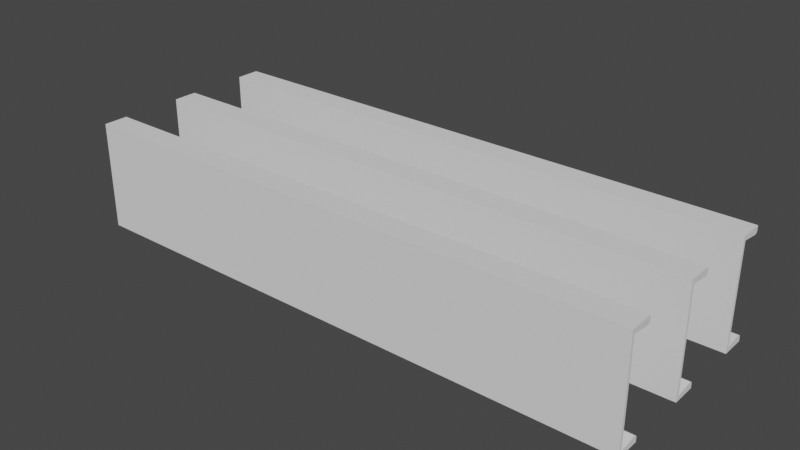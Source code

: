 # Source: Beam_C_Channel_01.blend  (saved by Blender 3.0.42; exported with 4.5.12 LTS)
import bpy
from mathutils import Matrix  # noqa: F401  (used for matrix-valued properties, if any)

bpy.ops.wm.read_factory_settings(use_empty=True)
scene = bpy.context.scene
scene.name = 'Scene'

# ---- collections
col_ifcproject_my_project = bpy.data.collections.new('IfcProject/My Project'); scene.collection.children.link(col_ifcproject_my_project)
col_ifcsite_my_site = bpy.data.collections.new('IfcSite/My Site'); col_ifcproject_my_project.children.link(col_ifcsite_my_site)
col_ifcbuilding_my_building = bpy.data.collections.new('IfcBuilding/My Building'); col_ifcsite_my_site.children.link(col_ifcbuilding_my_building)
col_ifcbuildingstorey_my_storey = bpy.data.collections.new('IfcBuildingStorey/My Storey'); col_ifcbuilding_my_building.children.link(col_ifcbuildingstorey_my_storey)
col_types = bpy.data.collections.new('Types'); col_ifcproject_my_project.children.link(col_types)

# ---- materials (node trees are filled in below, after node groups)
mat_c_steel_beam_1_mat = bpy.data.materials.new('C STEEL BEAM 1 MAT')
mat_c_steel_beam_1_mat.use_transparent_shadow = False

# ---- material node trees

# ---- world
world_world = bpy.data.worlds.new('World'); scene.world = world_world
world_world.use_nodes = True; world_world.node_tree.nodes.clear()
_N = world_world.node_tree.nodes; _L = world_world.node_tree.links
n0 = _N.new('ShaderNodeOutputWorld'); n0.name = 'World Output'; n0.location = (300, 300)
n1 = _N.new('ShaderNodeBackground'); n1.name = 'Background'; n1.location = (10, 300)
n1.inputs[0].default_value = (0.05088, 0.05088, 0.05088, 1.0)
_L.new(n1.outputs[0], n0.inputs[0])
n0.is_active_output = True
world_world.color = (0.05088, 0.05088, 0.05088)
world_world.use_sun_shadow = False
world_world.sun_shadow_jitter_overblur = 0.0

# ---- meshes
me_20_83 = bpy.data.meshes.new('20/83')
me_20_83.from_pydata([(-0.04318, -0.1905, 0.0), (-0.04318, -0.1905, 2.0), (0.04318, -0.1905, 2.0), (0.04318, -0.1905, 0.0), (0.04318, -0.1755, 2.0), (0.04318, -0.1755, 0.0), (0.04287, -0.173, 2.0), (0.04197, -0.1706, 2.0), (0.04053, -0.1685, 2.0), (0.03864, -0.1669, 2.0), (0.03639, -0.1657, 2.0), (0.03394, -0.1651, 2.0), (0.03142, -0.1652, 2.0), (0.03142, -0.1652, 0.0), (0.04287, -0.173, 0.0), (0.04197, -0.1706, 0.0), (0.04053, -0.1685, 0.0), (0.03864, -0.1669, 0.0), (0.03639, -0.1657, 0.0), (0.03394, -0.1651, 0.0), (-0.03302, -0.1736, 2.0), (-0.03302, -0.1736, 0.0), (-0.03302, 0.1736, 2.0), (-0.03302, 0.1736, 0.0), (0.03142, 0.1652, 2.0), (0.03142, 0.1652, 0.0), (0.03394, 0.1651, 2.0), (0.03639, 0.1657, 2.0), (0.03864, 0.1669, 2.0), (0.04053, 0.1685, 2.0), (0.04197, 0.1706, 2.0), (0.04287, 0.173, 2.0), (0.04318, 0.1755, 2.0), (0.04318, 0.1755, 0.0), (0.03394, 0.1651, 0.0), (0.03639, 0.1657, 0.0), (0.03864, 0.1669, 0.0), (0.04053, 0.1685, 0.0), (0.04197, 0.1706, 0.0), (0.04287, 0.173, 0.0), (0.04318, 0.1905, 2.0), (0.04318, 0.1905, 0.0), (-0.04318, 0.1905, 2.0), (-0.04318, 0.1905, 0.0)], [], [(1, 0, 3), (2, 1, 3), (2, 3, 5), (4, 2, 5), (4, 5, 14), (6, 4, 14), (7, 6, 15), (8, 7, 15), (6, 14, 15), (8, 15, 16), (9, 8, 17), (8, 16, 17), (10, 9, 18), (11, 10, 18), (9, 17, 18), (11, 18, 19), (12, 11, 13), (11, 19, 13), (12, 13, 21), (20, 12, 21), (20, 21, 23), (22, 20, 23), (22, 23, 25), (24, 22, 25), (24, 25, 34), (26, 24, 34), (27, 26, 35), (26, 34, 35), (28, 27, 36), (27, 35, 36), (29, 28, 37), (28, 36, 37), (30, 29, 38), (31, 30, 38), (29, 37, 38), (31, 38, 39), (32, 31, 33), (31, 39, 33), (32, 33, 41), (40, 32, 41), (40, 41, 43), (42, 40, 43), (42, 43, 0), (1, 42, 0), (0, 21, 3), (3, 21, 13), (3, 13, 5), (14, 5, 16), (15, 14, 16), (18, 17, 16), (19, 18, 16), (13, 19, 16), (5, 13, 16), (34, 25, 35), (36, 35, 37), (38, 37, 33), (39, 38, 33), (35, 25, 33), (37, 35, 33), (25, 23, 41), (23, 43, 41), (33, 25, 41), (21, 0, 43), (23, 21, 43), (2, 20, 1), (12, 20, 2), (4, 12, 2), (8, 4, 6), (8, 6, 7), (8, 9, 10), (8, 10, 11), (8, 11, 12), (8, 12, 4), (27, 24, 26), (29, 27, 28), (32, 29, 30), (32, 30, 31), (32, 24, 27), (32, 27, 29), (40, 22, 24), (40, 42, 22), (40, 24, 32), (42, 1, 20), (42, 20, 22)])
me_20_83.materials.append(mat_c_steel_beam_1_mat)
me_20_83.use_remesh_fix_poles = True
me_20_83.use_remesh_preserve_attributes = False
me_20_83.update()
me_20_109 = bpy.data.meshes.new('20/109')
me_20_109.from_pydata([(-0.04318, -0.1905, 0.0), (-0.04318, -0.1905, 2.0), (0.04318, -0.1905, 2.0), (0.04318, -0.1905, 0.0), (0.04318, -0.1755, 2.0), (0.04318, -0.1755, 0.0), (0.04287, -0.173, 2.0), (0.04197, -0.1706, 2.0), (0.04053, -0.1685, 2.0), (0.03864, -0.1669, 2.0), (0.03639, -0.1657, 2.0), (0.03394, -0.1651, 2.0), (0.03142, -0.1652, 2.0), (0.03142, -0.1652, 0.0), (0.04287, -0.173, 0.0), (0.04197, -0.1706, 0.0), (0.04053, -0.1685, 0.0), (0.03864, -0.1669, 0.0), (0.03639, -0.1657, 0.0), (0.03394, -0.1651, 0.0), (-0.03302, -0.1736, 2.0), (-0.03302, -0.1736, 0.0), (-0.03302, 0.1736, 2.0), (-0.03302, 0.1736, 0.0), (0.03142, 0.1652, 2.0), (0.03142, 0.1652, 0.0), (0.03394, 0.1651, 2.0), (0.03639, 0.1657, 2.0), (0.03864, 0.1669, 2.0), (0.04053, 0.1685, 2.0), (0.04197, 0.1706, 2.0), (0.04287, 0.173, 2.0), (0.04318, 0.1755, 2.0), (0.04318, 0.1755, 0.0), (0.03394, 0.1651, 0.0), (0.03639, 0.1657, 0.0), (0.03864, 0.1669, 0.0), (0.04053, 0.1685, 0.0), (0.04197, 0.1706, 0.0), (0.04287, 0.173, 0.0), (0.04318, 0.1905, 2.0), (0.04318, 0.1905, 0.0), (-0.04318, 0.1905, 2.0), (-0.04318, 0.1905, 0.0)], [], [(1, 0, 3), (2, 1, 3), (2, 3, 5), (4, 2, 5), (4, 5, 14), (6, 4, 14), (7, 6, 15), (8, 7, 15), (6, 14, 15), (8, 15, 16), (9, 8, 17), (8, 16, 17), (10, 9, 18), (11, 10, 18), (9, 17, 18), (11, 18, 19), (12, 11, 13), (11, 19, 13), (12, 13, 21), (20, 12, 21), (20, 21, 23), (22, 20, 23), (22, 23, 25), (24, 22, 25), (24, 25, 34), (26, 24, 34), (27, 26, 35), (26, 34, 35), (28, 27, 36), (27, 35, 36), (29, 28, 37), (28, 36, 37), (30, 29, 38), (31, 30, 38), (29, 37, 38), (31, 38, 39), (32, 31, 33), (31, 39, 33), (32, 33, 41), (40, 32, 41), (40, 41, 43), (42, 40, 43), (42, 43, 0), (1, 42, 0), (0, 21, 3), (3, 21, 13), (3, 13, 5), (14, 5, 16), (15, 14, 16), (18, 17, 16), (19, 18, 16), (13, 19, 16), (5, 13, 16), (34, 25, 35), (36, 35, 37), (38, 37, 33), (39, 38, 33), (35, 25, 33), (37, 35, 33), (25, 23, 41), (23, 43, 41), (33, 25, 41), (21, 0, 43), (23, 21, 43), (2, 20, 1), (12, 20, 2), (4, 12, 2), (8, 4, 6), (8, 6, 7), (8, 9, 10), (8, 10, 11), (8, 11, 12), (8, 12, 4), (27, 24, 26), (29, 27, 28), (32, 29, 30), (32, 30, 31), (32, 24, 27), (32, 27, 29), (40, 22, 24), (40, 42, 22), (40, 24, 32), (42, 1, 20), (42, 20, 22)])
me_20_109.materials.append(mat_c_steel_beam_1_mat)
me_20_109.use_remesh_fix_poles = True
me_20_109.use_remesh_preserve_attributes = False
me_20_109.update()
me_20_139 = bpy.data.meshes.new('20/139')
me_20_139.from_pydata([(-0.04318, -0.1905, 0.0), (-0.04318, -0.1905, 2.0), (0.04318, -0.1905, 2.0), (0.04318, -0.1905, 0.0), (0.04318, -0.1755, 2.0), (0.04318, -0.1755, 0.0), (0.04287, -0.173, 2.0), (0.04197, -0.1706, 2.0), (0.04053, -0.1685, 2.0), (0.03864, -0.1669, 2.0), (0.03639, -0.1657, 2.0), (0.03394, -0.1651, 2.0), (0.03142, -0.1652, 2.0), (0.03142, -0.1652, 0.0), (0.04287, -0.173, 0.0), (0.04197, -0.1706, 0.0), (0.04053, -0.1685, 0.0), (0.03864, -0.1669, 0.0), (0.03639, -0.1657, 0.0), (0.03394, -0.1651, 0.0), (-0.03302, -0.1736, 2.0), (-0.03302, -0.1736, 0.0), (-0.03302, 0.1736, 2.0), (-0.03302, 0.1736, 0.0), (0.03142, 0.1652, 2.0), (0.03142, 0.1652, 0.0), (0.03394, 0.1651, 2.0), (0.03639, 0.1657, 2.0), (0.03864, 0.1669, 2.0), (0.04053, 0.1685, 2.0), (0.04197, 0.1706, 2.0), (0.04287, 0.173, 2.0), (0.04318, 0.1755, 2.0), (0.04318, 0.1755, 0.0), (0.03394, 0.1651, 0.0), (0.03639, 0.1657, 0.0), (0.03864, 0.1669, 0.0), (0.04053, 0.1685, 0.0), (0.04197, 0.1706, 0.0), (0.04287, 0.173, 0.0), (0.04318, 0.1905, 2.0), (0.04318, 0.1905, 0.0), (-0.04318, 0.1905, 2.0), (-0.04318, 0.1905, 0.0)], [], [(1, 0, 3), (2, 1, 3), (2, 3, 5), (4, 2, 5), (4, 5, 14), (6, 4, 14), (7, 6, 15), (8, 7, 15), (6, 14, 15), (8, 15, 16), (9, 8, 17), (8, 16, 17), (10, 9, 18), (11, 10, 18), (9, 17, 18), (11, 18, 19), (12, 11, 13), (11, 19, 13), (12, 13, 21), (20, 12, 21), (20, 21, 23), (22, 20, 23), (22, 23, 25), (24, 22, 25), (24, 25, 34), (26, 24, 34), (27, 26, 35), (26, 34, 35), (28, 27, 36), (27, 35, 36), (29, 28, 37), (28, 36, 37), (30, 29, 38), (31, 30, 38), (29, 37, 38), (31, 38, 39), (32, 31, 33), (31, 39, 33), (32, 33, 41), (40, 32, 41), (40, 41, 43), (42, 40, 43), (42, 43, 0), (1, 42, 0), (0, 21, 3), (3, 21, 13), (3, 13, 5), (14, 5, 16), (15, 14, 16), (18, 17, 16), (19, 18, 16), (13, 19, 16), (5, 13, 16), (34, 25, 35), (36, 35, 37), (38, 37, 33), (39, 38, 33), (35, 25, 33), (37, 35, 33), (25, 23, 41), (23, 43, 41), (33, 25, 41), (21, 0, 43), (23, 21, 43), (2, 20, 1), (12, 20, 2), (4, 12, 2), (8, 4, 6), (8, 6, 7), (8, 9, 10), (8, 10, 11), (8, 11, 12), (8, 12, 4), (27, 24, 26), (29, 27, 28), (32, 29, 30), (32, 30, 31), (32, 24, 27), (32, 27, 29), (40, 22, 24), (40, 42, 22), (40, 24, 32), (42, 1, 20), (42, 20, 22)])
me_20_139.materials.append(mat_c_steel_beam_1_mat)
me_20_139.use_remesh_fix_poles = True
me_20_139.use_remesh_preserve_attributes = False
me_20_139.update()

# ---- objects
ob_ifcproject_my_project = bpy.data.objects.new('IfcProject/My Project', None)
ob_ifcsite_my_site = bpy.data.objects.new('IfcSite/My Site', None)
ob_ifcbuilding_my_building = bpy.data.objects.new('IfcBuilding/My Building', None)
ob_ifcbuildingstorey_my_storey = bpy.data.objects.new('IfcBuildingStorey/My Storey', None)
ob_ifcbeam_beam = bpy.data.objects.new('IfcBeam/Beam', me_20_83)
ob_ifcbeam_beam_001 = bpy.data.objects.new('IfcBeam/Beam.001', me_20_109)
ob_ifcbeam_beam_002 = bpy.data.objects.new('IfcBeam/Beam.002', me_20_139)
ob_ifcbeamtype_c_steel_beam_1 = bpy.data.objects.new('IfcBeamType/C STEEL BEAM 1', None)

# ---- transforms, parenting, visibility, modifiers, constraints
ob_ifcproject_my_project.location = (0.0, 0.0, 0.0)
ob_ifcsite_my_site.location = (0.0, 0.0, 0.0)
ob_ifcbuilding_my_building.location = (0.0, 0.0, 0.0)
ob_ifcbuildingstorey_my_storey.location = (0.0, 0.0, 0.0)
ob_ifcbeam_beam.location = (0.0, 0.0, 0.0)
ob_ifcbeam_beam.rotation_euler = (1.571, 0.0, 1.571)
ob_ifcbeam_beam_001.location = (-1.332e-08, 0.3048, 0.0)
ob_ifcbeam_beam_001.rotation_euler = (1.571, 0.0, 1.571)
ob_ifcbeam_beam_002.location = (-2.665e-08, 0.6096, 0.0)
ob_ifcbeam_beam_002.rotation_euler = (1.571, 0.0, 1.571)
ob_ifcbeamtype_c_steel_beam_1.location = (0.0, 0.0, 0.0)

# ---- collection membership
col_ifcproject_my_project.objects.link(ob_ifcproject_my_project)
col_ifcsite_my_site.objects.link(ob_ifcsite_my_site)
col_ifcbuilding_my_building.objects.link(ob_ifcbuilding_my_building)
col_ifcbuildingstorey_my_storey.objects.link(ob_ifcbuildingstorey_my_storey)
col_ifcbuildingstorey_my_storey.objects.link(ob_ifcbeam_beam)
col_ifcbuildingstorey_my_storey.objects.link(ob_ifcbeam_beam_001)
col_ifcbuildingstorey_my_storey.objects.link(ob_ifcbeam_beam_002)
col_types.objects.link(ob_ifcbeamtype_c_steel_beam_1)

# ---- scene / render settings (as saved in the file)
scene.frame_start = 1; scene.frame_end = 250; scene.frame_set(1)
scene.render.engine = 'BLENDER_EEVEE_NEXT'
scene.cycles.use_denoising = False
scene.cycles.sampling_pattern = 'TABULATED_SOBOL'
scene.cycles.use_light_tree = False
scene.view_settings.view_transform = 'Filmic'
bpy.context.view_layer.update()

# ---- added for rendering (the .blend has no active camera and no usable light): camera, sun
cam_auto = bpy.data.cameras.new('AutoCamera')
cam_auto.lens = 50.0
cam_auto.sensor_width = 36.0
cam_auto.clip_end = 1000.0
ob_auto_camera = bpy.data.objects.new('AutoCamera', cam_auto)
scene.collection.objects.link(ob_auto_camera)
ob_auto_camera.location = (2.99074, -2.08409, 1.59259)
ob_auto_camera.rotation_euler = (1.09748, -7.21219e-08, 0.694738)
scene.camera = ob_auto_camera
light_auto_sun = bpy.data.lights.new('AutoSun', 'SUN')
light_auto_sun.energy = 3.0
light_auto_sun.angle = 0.0523599
ob_auto_sun = bpy.data.objects.new('AutoSun', light_auto_sun)
scene.collection.objects.link(ob_auto_sun)
ob_auto_sun.rotation_euler = (0.872665, 0.174533, 0.523599)
bpy.context.view_layer.update()
